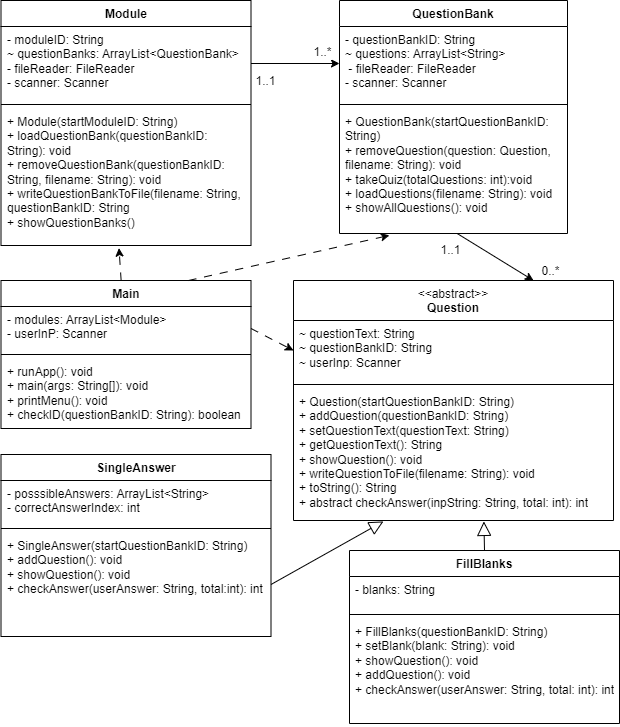

The diagram above was exported from draw.io. Its source (the exported page's mxGraphModel, read from the mxfile embedded in the PNG):
<mxGraphModel dx="794" dy="519" grid="1" gridSize="10" guides="1" tooltips="1" connect="1" arrows="1" fold="1" page="1" pageScale="1" pageWidth="827" pageHeight="1169" math="0" shadow="0">
  <root>
    <mxCell id="WIyWlLk6GJQsqaUBKTNV-0" />
    <mxCell id="WIyWlLk6GJQsqaUBKTNV-1" parent="WIyWlLk6GJQsqaUBKTNV-0" />
    <mxCell id="D2bjokipILLCfBZqnvo0-0" value="Module" style="swimlane;fontStyle=1;align=center;verticalAlign=top;childLayout=stackLayout;horizontal=1;startSize=26;horizontalStack=0;resizeParent=1;resizeParentMax=0;resizeLast=0;collapsible=1;marginBottom=0;whiteSpace=wrap;html=1;" parent="WIyWlLk6GJQsqaUBKTNV-1" vertex="1">
      <mxGeometry x="181.5" y="40" width="250" height="245" as="geometry" />
    </mxCell>
    <mxCell id="D2bjokipILLCfBZqnvo0-1" value="- moduleID: String&lt;div&gt;&lt;div&gt;~ questionBanks: ArrayList&amp;lt;QuestionBank&amp;gt;&lt;/div&gt;&lt;/div&gt;&lt;div&gt;- fileReader: FileReader&lt;/div&gt;&lt;div&gt;- scanner: Scanner&lt;/div&gt;" style="text;strokeColor=none;fillColor=none;align=left;verticalAlign=top;spacingLeft=4;spacingRight=4;overflow=hidden;rotatable=0;points=[[0,0.5],[1,0.5]];portConstraint=eastwest;whiteSpace=wrap;html=1;" parent="D2bjokipILLCfBZqnvo0-0" vertex="1">
      <mxGeometry y="26" width="250" height="74" as="geometry" />
    </mxCell>
    <mxCell id="D2bjokipILLCfBZqnvo0-2" value="" style="line;strokeWidth=1;fillColor=none;align=left;verticalAlign=middle;spacingTop=-1;spacingLeft=3;spacingRight=3;rotatable=0;labelPosition=right;points=[];portConstraint=eastwest;strokeColor=inherit;" parent="D2bjokipILLCfBZqnvo0-0" vertex="1">
      <mxGeometry y="100" width="250" height="8" as="geometry" />
    </mxCell>
    <mxCell id="D2bjokipILLCfBZqnvo0-3" value="&lt;div&gt;+ Module(startModuleID: String)&lt;/div&gt;+ loadQuestionBank(questionBankID: String): void&lt;div&gt;+ removeQuestionBank(questionBankID: String, filename: String): void&lt;/div&gt;&lt;div&gt;+ writeQuestionBankToFile(filename: String, questionBankID: String&lt;/div&gt;&lt;div&gt;+ showQuestionBanks()&lt;/div&gt;" style="text;strokeColor=none;fillColor=none;align=left;verticalAlign=top;spacingLeft=4;spacingRight=4;overflow=hidden;rotatable=0;points=[[0,0.5],[1,0.5]];portConstraint=eastwest;whiteSpace=wrap;html=1;" parent="D2bjokipILLCfBZqnvo0-0" vertex="1">
      <mxGeometry y="108" width="250" height="137" as="geometry" />
    </mxCell>
    <mxCell id="D2bjokipILLCfBZqnvo0-4" value="QuestionBank" style="swimlane;fontStyle=1;align=center;verticalAlign=top;childLayout=stackLayout;horizontal=1;startSize=26;horizontalStack=0;resizeParent=1;resizeParentMax=0;resizeLast=0;collapsible=1;marginBottom=0;whiteSpace=wrap;html=1;" parent="WIyWlLk6GJQsqaUBKTNV-1" vertex="1">
      <mxGeometry x="520" y="40" width="228" height="233" as="geometry" />
    </mxCell>
    <mxCell id="D2bjokipILLCfBZqnvo0-5" value="- questionBankID: String&lt;div&gt;~ questions: ArrayList&amp;lt;String&amp;gt;&lt;/div&gt;&lt;div&gt;&amp;nbsp;- fileReader: FileReader&lt;/div&gt;&lt;div&gt;- scanner: Scanner&lt;/div&gt;&lt;div&gt;&lt;br&gt;&lt;/div&gt;" style="text;strokeColor=none;fillColor=none;align=left;verticalAlign=top;spacingLeft=4;spacingRight=4;overflow=hidden;rotatable=0;points=[[0,0.5],[1,0.5]];portConstraint=eastwest;whiteSpace=wrap;html=1;" parent="D2bjokipILLCfBZqnvo0-4" vertex="1">
      <mxGeometry y="26" width="228" height="74" as="geometry" />
    </mxCell>
    <mxCell id="D2bjokipILLCfBZqnvo0-6" value="" style="line;strokeWidth=1;fillColor=none;align=left;verticalAlign=middle;spacingTop=-1;spacingLeft=3;spacingRight=3;rotatable=0;labelPosition=right;points=[];portConstraint=eastwest;strokeColor=inherit;" parent="D2bjokipILLCfBZqnvo0-4" vertex="1">
      <mxGeometry y="100" width="228" height="8" as="geometry" />
    </mxCell>
    <mxCell id="D2bjokipILLCfBZqnvo0-7" value="&lt;div&gt;+ QuestionBank(startQuestionBankID: String)&lt;/div&gt;&lt;div&gt;+ removeQuestion(question: Question, filename: String): void&lt;/div&gt;&lt;div&gt;+ takeQuiz(totalQuestions: int):void&lt;/div&gt;&lt;div&gt;+ loadQuestions(filename: String): void&lt;/div&gt;&lt;div&gt;+ showAllQuestions(): void&lt;/div&gt;&lt;div&gt;&lt;br&gt;&lt;/div&gt;" style="text;strokeColor=none;fillColor=none;align=left;verticalAlign=top;spacingLeft=4;spacingRight=4;overflow=hidden;rotatable=0;points=[[0,0.5],[1,0.5]];portConstraint=eastwest;whiteSpace=wrap;html=1;" parent="D2bjokipILLCfBZqnvo0-4" vertex="1">
      <mxGeometry y="108" width="228" height="125" as="geometry" />
    </mxCell>
    <mxCell id="D2bjokipILLCfBZqnvo0-8" value="" style="rounded=0;orthogonalLoop=1;jettySize=auto;html=1;fontSize=12;" parent="WIyWlLk6GJQsqaUBKTNV-1" source="D2bjokipILLCfBZqnvo0-1" target="D2bjokipILLCfBZqnvo0-5" edge="1">
      <mxGeometry relative="1" as="geometry" />
    </mxCell>
    <mxCell id="q3p-BSSAToSTRyiaWnOy-12" value="1..*" style="edgeLabel;html=1;align=center;verticalAlign=middle;resizable=0;points=[];fontSize=12;" parent="D2bjokipILLCfBZqnvo0-8" vertex="1" connectable="0">
      <mxGeometry x="0.7994" y="2" relative="1" as="geometry">
        <mxPoint x="-9" y="-10" as="offset" />
      </mxGeometry>
    </mxCell>
    <mxCell id="q3p-BSSAToSTRyiaWnOy-13" value="1..1" style="edgeLabel;html=1;align=center;verticalAlign=middle;resizable=0;points=[];fontSize=12;" parent="D2bjokipILLCfBZqnvo0-8" vertex="1" connectable="0">
      <mxGeometry x="-0.801" y="2" relative="1" as="geometry">
        <mxPoint x="5" y="19" as="offset" />
      </mxGeometry>
    </mxCell>
    <mxCell id="D2bjokipILLCfBZqnvo0-9" value="&lt;div&gt;&lt;span style=&quot;font-weight: normal;&quot;&gt;&amp;lt;&amp;lt;abstract&amp;gt;&amp;gt;&lt;/span&gt;&lt;/div&gt;Question" style="swimlane;fontStyle=1;align=center;verticalAlign=top;childLayout=stackLayout;horizontal=1;startSize=40;horizontalStack=0;resizeParent=1;resizeParentMax=0;resizeLast=0;collapsible=1;marginBottom=0;whiteSpace=wrap;html=1;" parent="WIyWlLk6GJQsqaUBKTNV-1" vertex="1">
      <mxGeometry x="474" y="320" width="320" height="240" as="geometry" />
    </mxCell>
    <mxCell id="D2bjokipILLCfBZqnvo0-10" value="&lt;div&gt;~ questionText: String&lt;/div&gt;&lt;div&gt;~ questionBankID: String&lt;/div&gt;&lt;div&gt;~ userInp: Scanner&lt;/div&gt;" style="text;strokeColor=none;fillColor=none;align=left;verticalAlign=top;spacingLeft=4;spacingRight=4;overflow=hidden;rotatable=0;points=[[0,0.5],[1,0.5]];portConstraint=eastwest;whiteSpace=wrap;html=1;" parent="D2bjokipILLCfBZqnvo0-9" vertex="1">
      <mxGeometry y="40" width="320" height="60" as="geometry" />
    </mxCell>
    <mxCell id="D2bjokipILLCfBZqnvo0-11" value="" style="line;strokeWidth=1;fillColor=none;align=left;verticalAlign=middle;spacingTop=-1;spacingLeft=3;spacingRight=3;rotatable=0;labelPosition=right;points=[];portConstraint=eastwest;strokeColor=inherit;" parent="D2bjokipILLCfBZqnvo0-9" vertex="1">
      <mxGeometry y="100" width="320" height="8" as="geometry" />
    </mxCell>
    <mxCell id="D2bjokipILLCfBZqnvo0-12" value="+ Question(startQuestionBankID: String)&lt;div&gt;+ addQuestion(questionBankID: String)&lt;/div&gt;&lt;div&gt;+&amp;nbsp;&lt;span style=&quot;background-color: initial;&quot;&gt;setQuestionText(questionText: String)&lt;/span&gt;&lt;/div&gt;&lt;div&gt;+ getQuestionText(): String&lt;/div&gt;&lt;div&gt;+ showQuestion()&lt;span style=&quot;background-color: initial;&quot;&gt;: void&lt;/span&gt;&lt;/div&gt;&lt;div&gt;+ writeQuestionToFile(filename: String)&lt;span style=&quot;background-color: initial;&quot;&gt;: void&lt;/span&gt;&lt;/div&gt;&lt;div&gt;+ toString(): String&lt;/div&gt;&lt;div&gt;+ abstract checkAnswer(inpString: String, total: int): int&lt;/div&gt;&lt;div&gt;&lt;br&gt;&lt;/div&gt;&lt;div&gt;&lt;br&gt;&lt;/div&gt;" style="text;strokeColor=none;fillColor=none;align=left;verticalAlign=top;spacingLeft=4;spacingRight=4;overflow=hidden;rotatable=0;points=[[0,0.5],[1,0.5]];portConstraint=eastwest;whiteSpace=wrap;html=1;" parent="D2bjokipILLCfBZqnvo0-9" vertex="1">
      <mxGeometry y="108" width="320" height="132" as="geometry" />
    </mxCell>
    <mxCell id="D2bjokipILLCfBZqnvo0-13" value="SingleAnswer" style="swimlane;fontStyle=1;align=center;verticalAlign=top;childLayout=stackLayout;horizontal=1;startSize=26;horizontalStack=0;resizeParent=1;resizeParentMax=0;resizeLast=0;collapsible=1;marginBottom=0;whiteSpace=wrap;html=1;" parent="WIyWlLk6GJQsqaUBKTNV-1" vertex="1">
      <mxGeometry x="181.5" y="494" width="270" height="182" as="geometry" />
    </mxCell>
    <mxCell id="D2bjokipILLCfBZqnvo0-14" value="- posssibleAnswers: ArrayList&amp;lt;String&amp;gt;&lt;div&gt;- correctAnswerIndex: int&lt;/div&gt;" style="text;strokeColor=none;fillColor=none;align=left;verticalAlign=top;spacingLeft=4;spacingRight=4;overflow=hidden;rotatable=0;points=[[0,0.5],[1,0.5]];portConstraint=eastwest;whiteSpace=wrap;html=1;" parent="D2bjokipILLCfBZqnvo0-13" vertex="1">
      <mxGeometry y="26" width="270" height="44" as="geometry" />
    </mxCell>
    <mxCell id="D2bjokipILLCfBZqnvo0-15" value="" style="line;strokeWidth=1;fillColor=none;align=left;verticalAlign=middle;spacingTop=-1;spacingLeft=3;spacingRight=3;rotatable=0;labelPosition=right;points=[];portConstraint=eastwest;strokeColor=inherit;" parent="D2bjokipILLCfBZqnvo0-13" vertex="1">
      <mxGeometry y="70" width="270" height="8" as="geometry" />
    </mxCell>
    <mxCell id="D2bjokipILLCfBZqnvo0-16" value="&lt;div&gt;+ SingleAnswer(startQuestionBankID: String)&lt;/div&gt;+ addQuestion(): void&lt;div&gt;+ showQuestion()&lt;span style=&quot;background-color: initial;&quot;&gt;: void&lt;/span&gt;&lt;/div&gt;&lt;div&gt;+ checkAnswer(userAnswer: String, total:int): int&lt;/div&gt;" style="text;strokeColor=none;fillColor=none;align=left;verticalAlign=top;spacingLeft=4;spacingRight=4;overflow=hidden;rotatable=0;points=[[0,0.5],[1,0.5]];portConstraint=eastwest;whiteSpace=wrap;html=1;" parent="D2bjokipILLCfBZqnvo0-13" vertex="1">
      <mxGeometry y="78" width="270" height="104" as="geometry" />
    </mxCell>
    <mxCell id="D2bjokipILLCfBZqnvo0-17" value="FillBlanks" style="swimlane;fontStyle=1;align=center;verticalAlign=top;childLayout=stackLayout;horizontal=1;startSize=26;horizontalStack=0;resizeParent=1;resizeParentMax=0;resizeLast=0;collapsible=1;marginBottom=0;whiteSpace=wrap;html=1;" parent="WIyWlLk6GJQsqaUBKTNV-1" vertex="1">
      <mxGeometry x="530" y="590" width="270" height="173" as="geometry">
        <mxRectangle x="540" y="790" width="90" height="30" as="alternateBounds" />
      </mxGeometry>
    </mxCell>
    <mxCell id="D2bjokipILLCfBZqnvo0-18" value="&lt;div&gt;- blanks: String&lt;/div&gt;" style="text;strokeColor=none;fillColor=none;align=left;verticalAlign=top;spacingLeft=4;spacingRight=4;overflow=hidden;rotatable=0;points=[[0,0.5],[1,0.5]];portConstraint=eastwest;whiteSpace=wrap;html=1;" parent="D2bjokipILLCfBZqnvo0-17" vertex="1">
      <mxGeometry y="26" width="270" height="34" as="geometry" />
    </mxCell>
    <mxCell id="D2bjokipILLCfBZqnvo0-19" value="" style="line;strokeWidth=1;fillColor=none;align=left;verticalAlign=middle;spacingTop=-1;spacingLeft=3;spacingRight=3;rotatable=0;labelPosition=right;points=[];portConstraint=eastwest;strokeColor=inherit;" parent="D2bjokipILLCfBZqnvo0-17" vertex="1">
      <mxGeometry y="60" width="270" height="8" as="geometry" />
    </mxCell>
    <mxCell id="D2bjokipILLCfBZqnvo0-20" value="&lt;div&gt;+ FillBlanks(questionBankID: String)&lt;/div&gt;&lt;div&gt;+ setBlank(blank: String): void&lt;/div&gt;&lt;div&gt;+ showQuestion()&lt;span style=&quot;background-color: initial;&quot;&gt;: void&lt;/span&gt;&lt;/div&gt;&lt;div&gt;+ addQuestion()&lt;span style=&quot;background-color: initial;&quot;&gt;: void&lt;/span&gt;&lt;/div&gt;&lt;div&gt;+ checkAnswer(userAnswer: String, total: int): int&lt;/div&gt;" style="text;strokeColor=none;fillColor=none;align=left;verticalAlign=top;spacingLeft=4;spacingRight=4;overflow=hidden;rotatable=0;points=[[0,0.5],[1,0.5]];portConstraint=eastwest;whiteSpace=wrap;html=1;" parent="D2bjokipILLCfBZqnvo0-17" vertex="1">
      <mxGeometry y="68" width="270" height="105" as="geometry" />
    </mxCell>
    <mxCell id="gaf7ZaLwIS6UHUebbbbm-1" style="rounded=0;orthogonalLoop=1;jettySize=auto;html=1;entryX=0.472;entryY=1.019;entryDx=0;entryDy=0;dashed=1;dashPattern=8 8;entryPerimeter=0;" parent="WIyWlLk6GJQsqaUBKTNV-1" source="D2bjokipILLCfBZqnvo0-21" target="D2bjokipILLCfBZqnvo0-3" edge="1">
      <mxGeometry relative="1" as="geometry">
        <mxPoint x="80" y="300" as="targetPoint" />
      </mxGeometry>
    </mxCell>
    <mxCell id="D2bjokipILLCfBZqnvo0-21" value="Main" style="swimlane;fontStyle=1;align=center;verticalAlign=top;childLayout=stackLayout;horizontal=1;startSize=26;horizontalStack=0;resizeParent=1;resizeParentMax=0;resizeLast=0;collapsible=1;marginBottom=0;whiteSpace=wrap;html=1;" parent="WIyWlLk6GJQsqaUBKTNV-1" vertex="1">
      <mxGeometry x="181.5" y="320" width="250" height="148" as="geometry" />
    </mxCell>
    <mxCell id="D2bjokipILLCfBZqnvo0-22" value="&lt;div&gt;- modules: ArrayList&amp;lt;Module&amp;gt;&lt;/div&gt;&lt;div&gt;- userInP: Scanner&lt;/div&gt;" style="text;strokeColor=none;fillColor=none;align=left;verticalAlign=top;spacingLeft=4;spacingRight=4;overflow=hidden;rotatable=0;points=[[0,0.5],[1,0.5]];portConstraint=eastwest;whiteSpace=wrap;html=1;" parent="D2bjokipILLCfBZqnvo0-21" vertex="1">
      <mxGeometry y="26" width="250" height="44" as="geometry" />
    </mxCell>
    <mxCell id="D2bjokipILLCfBZqnvo0-23" value="" style="line;strokeWidth=1;fillColor=none;align=left;verticalAlign=middle;spacingTop=-1;spacingLeft=3;spacingRight=3;rotatable=0;labelPosition=right;points=[];portConstraint=eastwest;strokeColor=inherit;" parent="D2bjokipILLCfBZqnvo0-21" vertex="1">
      <mxGeometry y="70" width="250" height="8" as="geometry" />
    </mxCell>
    <mxCell id="D2bjokipILLCfBZqnvo0-24" value="+ runApp(): void&lt;div&gt;+ main(args: String[]): void&lt;/div&gt;&lt;div&gt;+ printMenu(): void&lt;/div&gt;&lt;div&gt;+ checkID(questionBankID: String): boolean&lt;/div&gt;" style="text;strokeColor=none;fillColor=none;align=left;verticalAlign=top;spacingLeft=4;spacingRight=4;overflow=hidden;rotatable=0;points=[[0,0.5],[1,0.5]];portConstraint=eastwest;whiteSpace=wrap;html=1;" parent="D2bjokipILLCfBZqnvo0-21" vertex="1">
      <mxGeometry y="78" width="250" height="70" as="geometry" />
    </mxCell>
    <mxCell id="Z39D8poa_tM1hzgPXQIC-2" value="" style="endArrow=classic;html=1;rounded=0;entryX=0.75;entryY=0;entryDx=0;entryDy=0;exitX=0.516;exitY=1;exitDx=0;exitDy=0;exitPerimeter=0;" parent="WIyWlLk6GJQsqaUBKTNV-1" source="D2bjokipILLCfBZqnvo0-7" target="D2bjokipILLCfBZqnvo0-9" edge="1">
      <mxGeometry width="50" height="50" relative="1" as="geometry">
        <mxPoint x="460" y="410" as="sourcePoint" />
        <mxPoint x="510" y="370" as="targetPoint" />
      </mxGeometry>
    </mxCell>
    <mxCell id="q3p-BSSAToSTRyiaWnOy-14" value="&lt;font style=&quot;font-size: 12px;&quot;&gt;1..1&lt;/font&gt;" style="edgeLabel;html=1;align=center;verticalAlign=middle;resizable=0;points=[];" parent="Z39D8poa_tM1hzgPXQIC-2" vertex="1" connectable="0">
      <mxGeometry x="-0.8184" y="3" relative="1" as="geometry">
        <mxPoint x="-16" y="15" as="offset" />
      </mxGeometry>
    </mxCell>
    <mxCell id="q3p-BSSAToSTRyiaWnOy-15" value="0..*" style="edgeLabel;html=1;align=center;verticalAlign=middle;resizable=0;points=[];fontSize=12;" parent="Z39D8poa_tM1hzgPXQIC-2" vertex="1" connectable="0">
      <mxGeometry x="0.6996" y="2" relative="1" as="geometry">
        <mxPoint x="27" y="-1" as="offset" />
      </mxGeometry>
    </mxCell>
    <mxCell id="q3p-BSSAToSTRyiaWnOy-5" value="" style="endArrow=block;endFill=0;endSize=12;html=1;rounded=0;exitX=1;exitY=0.5;exitDx=0;exitDy=0;entryX=0.281;entryY=1.007;entryDx=0;entryDy=0;entryPerimeter=0;" parent="WIyWlLk6GJQsqaUBKTNV-1" source="D2bjokipILLCfBZqnvo0-16" target="D2bjokipILLCfBZqnvo0-12" edge="1">
      <mxGeometry width="160" relative="1" as="geometry">
        <mxPoint x="110" y="660" as="sourcePoint" />
        <mxPoint x="370" y="634" as="targetPoint" />
      </mxGeometry>
    </mxCell>
    <mxCell id="q3p-BSSAToSTRyiaWnOy-7" value="" style="endArrow=block;endFill=0;endSize=12;html=1;rounded=0;exitX=0.5;exitY=0;exitDx=0;exitDy=0;entryX=0.595;entryY=1.007;entryDx=0;entryDy=0;entryPerimeter=0;" parent="WIyWlLk6GJQsqaUBKTNV-1" source="D2bjokipILLCfBZqnvo0-17" target="D2bjokipILLCfBZqnvo0-12" edge="1">
      <mxGeometry width="160" relative="1" as="geometry">
        <mxPoint x="300" y="740" as="sourcePoint" />
        <mxPoint x="680" y="620" as="targetPoint" />
      </mxGeometry>
    </mxCell>
    <mxCell id="q3p-BSSAToSTRyiaWnOy-9" style="rounded=0;orthogonalLoop=1;jettySize=auto;html=1;exitX=0.75;exitY=0;exitDx=0;exitDy=0;entryX=0.219;entryY=1.015;entryDx=0;entryDy=0;dashed=1;dashPattern=8 8;entryPerimeter=0;" parent="WIyWlLk6GJQsqaUBKTNV-1" source="D2bjokipILLCfBZqnvo0-21" target="D2bjokipILLCfBZqnvo0-7" edge="1">
      <mxGeometry relative="1" as="geometry" />
    </mxCell>
    <mxCell id="q3p-BSSAToSTRyiaWnOy-10" style="rounded=0;orthogonalLoop=1;jettySize=auto;html=1;entryX=0;entryY=0.5;entryDx=0;entryDy=0;exitX=1;exitY=0.5;exitDx=0;exitDy=0;dashed=1;dashPattern=8 8;" parent="WIyWlLk6GJQsqaUBKTNV-1" source="D2bjokipILLCfBZqnvo0-22" target="D2bjokipILLCfBZqnvo0-10" edge="1">
      <mxGeometry relative="1" as="geometry" />
    </mxCell>
  </root>
</mxGraphModel>